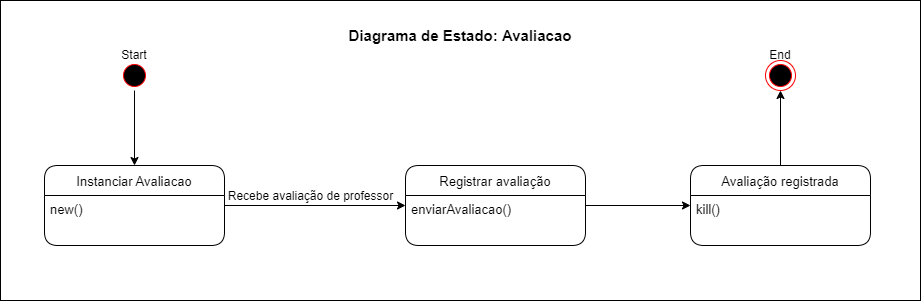

The diagram above was exported from draw.io. Its source (the exported page's mxGraphModel, read from the mxfile embedded in the PNG):
<mxGraphModel dx="1597" dy="891" grid="1" gridSize="10" guides="1" tooltips="1" connect="1" arrows="1" fold="1" page="1" pageScale="1" pageWidth="827" pageHeight="1169" math="0" shadow="0">
  <root>
    <mxCell id="0" />
    <mxCell id="1wuX9ZcR8Ek8ahIEiQQu-1" value="fundo" style="" parent="0" />
    <mxCell id="1wuX9ZcR8Ek8ahIEiQQu-2" value="" style="rounded=0;whiteSpace=wrap;html=1;fontSize=15;" parent="1wuX9ZcR8Ek8ahIEiQQu-1" vertex="1">
      <mxGeometry x="690" y="170" width="920" height="300" as="geometry" />
    </mxCell>
    <mxCell id="1wuX9ZcR8Ek8ahIEiQQu-3" value="Diagrama de Estado: Avaliacao" style="text;html=1;strokeColor=none;fillColor=none;align=center;verticalAlign=middle;whiteSpace=wrap;rounded=0;fontSize=15;fontStyle=1" parent="1wuX9ZcR8Ek8ahIEiQQu-1" vertex="1">
      <mxGeometry x="965" y="190" width="370" height="30" as="geometry" />
    </mxCell>
    <mxCell id="1" value="estados" parent="0" />
    <mxCell id="ouzhkOdVKsLuW9nE72t9-23" style="edgeStyle=orthogonalEdgeStyle;rounded=0;orthogonalLoop=1;jettySize=auto;html=1;fontSize=12;" parent="1" source="ouzhkOdVKsLuW9nE72t9-2" target="Z11yFmTY-fc7zvafQ_CP-1" edge="1">
      <mxGeometry relative="1" as="geometry">
        <mxPoint x="1080" y="375" as="targetPoint" />
      </mxGeometry>
    </mxCell>
    <mxCell id="ouzhkOdVKsLuW9nE72t9-24" value="Recebe avaliação de professor" style="edgeLabel;html=1;align=center;verticalAlign=middle;resizable=0;points=[];fontSize=12;" parent="ouzhkOdVKsLuW9nE72t9-23" vertex="1" connectable="0">
      <mxGeometry x="0.1958" y="-1" relative="1" as="geometry">
        <mxPoint x="-23" y="-11" as="offset" />
      </mxGeometry>
    </mxCell>
    <mxCell id="ouzhkOdVKsLuW9nE72t9-2" value="Instanciar Avaliacao" style="swimlane;fontStyle=0;childLayout=stackLayout;horizontal=1;startSize=30;horizontalStack=0;resizeParent=1;resizeParentMax=0;resizeLast=0;collapsible=1;marginBottom=0;rounded=1;fontSize=13;" parent="1" vertex="1">
      <mxGeometry x="734" y="335" width="180" height="80" as="geometry" />
    </mxCell>
    <mxCell id="ouzhkOdVKsLuW9nE72t9-3" value="new()" style="text;strokeColor=none;fillColor=none;align=left;verticalAlign=top;spacingLeft=4;spacingRight=4;overflow=hidden;points=[[0,0.5],[1,0.5]];portConstraint=eastwest;rotatable=0;fontSize=13;" parent="ouzhkOdVKsLuW9nE72t9-2" vertex="1">
      <mxGeometry y="30" width="180" height="50" as="geometry" />
    </mxCell>
    <mxCell id="ouzhkOdVKsLuW9nE72t9-10" value="" style="group" parent="1" vertex="1" connectable="0">
      <mxGeometry x="794" y="210" width="60" height="50" as="geometry" />
    </mxCell>
    <mxCell id="ouzhkOdVKsLuW9nE72t9-7" value="" style="ellipse;html=1;shape=startState;fillColor=#000000;strokeColor=#ff0000;rounded=1;" parent="ouzhkOdVKsLuW9nE72t9-10" vertex="1">
      <mxGeometry x="15" y="20" width="30" height="30" as="geometry" />
    </mxCell>
    <mxCell id="ouzhkOdVKsLuW9nE72t9-9" value="Start" style="text;html=1;strokeColor=none;fillColor=none;align=center;verticalAlign=middle;whiteSpace=wrap;rounded=0;" parent="ouzhkOdVKsLuW9nE72t9-10" vertex="1">
      <mxGeometry width="60" height="30" as="geometry" />
    </mxCell>
    <mxCell id="ouzhkOdVKsLuW9nE72t9-14" value="" style="group" parent="1" vertex="1" connectable="0">
      <mxGeometry x="1440" y="210" width="60" height="50" as="geometry" />
    </mxCell>
    <mxCell id="ouzhkOdVKsLuW9nE72t9-6" value="" style="ellipse;html=1;shape=endState;fillColor=#000000;strokeColor=#ff0000;rounded=1;" parent="ouzhkOdVKsLuW9nE72t9-14" vertex="1">
      <mxGeometry x="15" y="20" width="30" height="30" as="geometry" />
    </mxCell>
    <mxCell id="ouzhkOdVKsLuW9nE72t9-13" value="End" style="text;html=1;strokeColor=none;fillColor=none;align=center;verticalAlign=middle;whiteSpace=wrap;rounded=0;" parent="ouzhkOdVKsLuW9nE72t9-14" vertex="1">
      <mxGeometry width="60" height="30" as="geometry" />
    </mxCell>
    <mxCell id="ouzhkOdVKsLuW9nE72t9-15" style="edgeStyle=orthogonalEdgeStyle;rounded=0;orthogonalLoop=1;jettySize=auto;html=1;" parent="1" source="ouzhkOdVKsLuW9nE72t9-7" target="ouzhkOdVKsLuW9nE72t9-2" edge="1">
      <mxGeometry relative="1" as="geometry" />
    </mxCell>
    <mxCell id="ouzhkOdVKsLuW9nE72t9-80" style="edgeStyle=orthogonalEdgeStyle;curved=1;rounded=0;orthogonalLoop=1;jettySize=auto;html=1;fontSize=12;" parent="1" source="ouzhkOdVKsLuW9nE72t9-47" target="ouzhkOdVKsLuW9nE72t9-6" edge="1">
      <mxGeometry relative="1" as="geometry" />
    </mxCell>
    <mxCell id="ouzhkOdVKsLuW9nE72t9-47" value="Avaliação registrada" style="swimlane;fontStyle=0;childLayout=stackLayout;horizontal=1;startSize=30;horizontalStack=0;resizeParent=1;resizeParentMax=0;resizeLast=0;collapsible=1;marginBottom=0;rounded=1;fontSize=13;" parent="1" vertex="1">
      <mxGeometry x="1380" y="335" width="180" height="80" as="geometry" />
    </mxCell>
    <mxCell id="ouzhkOdVKsLuW9nE72t9-48" value="kill()" style="text;strokeColor=none;fillColor=none;align=left;verticalAlign=top;spacingLeft=4;spacingRight=4;overflow=hidden;points=[[0,0.5],[1,0.5]];portConstraint=eastwest;rotatable=0;fontSize=13;" parent="ouzhkOdVKsLuW9nE72t9-47" vertex="1">
      <mxGeometry y="30" width="180" height="50" as="geometry" />
    </mxCell>
    <mxCell id="Z11yFmTY-fc7zvafQ_CP-5" style="edgeStyle=orthogonalEdgeStyle;rounded=0;orthogonalLoop=1;jettySize=auto;html=1;" parent="1" source="Z11yFmTY-fc7zvafQ_CP-1" target="ouzhkOdVKsLuW9nE72t9-47" edge="1">
      <mxGeometry relative="1" as="geometry">
        <mxPoint x="1330" y="375" as="targetPoint" />
      </mxGeometry>
    </mxCell>
    <mxCell id="Z11yFmTY-fc7zvafQ_CP-1" value="Registrar avaliação" style="swimlane;fontStyle=0;childLayout=stackLayout;horizontal=1;startSize=30;horizontalStack=0;resizeParent=1;resizeParentMax=0;resizeLast=0;collapsible=1;marginBottom=0;rounded=1;fontSize=13;" parent="1" vertex="1">
      <mxGeometry x="1095" y="335" width="180" height="80" as="geometry" />
    </mxCell>
    <mxCell id="Z11yFmTY-fc7zvafQ_CP-2" value="enviarAvaliacao()" style="text;strokeColor=none;fillColor=none;align=left;verticalAlign=top;spacingLeft=4;spacingRight=4;overflow=hidden;points=[[0,0.5],[1,0.5]];portConstraint=eastwest;rotatable=0;fontSize=13;" parent="Z11yFmTY-fc7zvafQ_CP-1" vertex="1">
      <mxGeometry y="30" width="180" height="50" as="geometry" />
    </mxCell>
  </root>
</mxGraphModel>